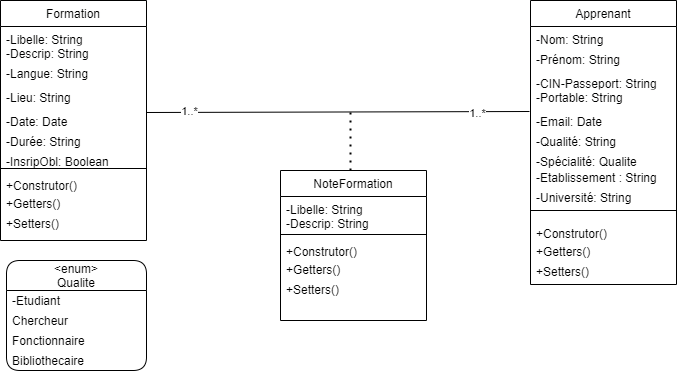

The diagram above was exported from draw.io. Its source (the exported page's mxGraphModel, read from the mxfile embedded in the PNG):
<mxGraphModel dx="1108" dy="425" grid="1" gridSize="10" guides="1" tooltips="1" connect="1" arrows="1" fold="1" page="1" pageScale="1" pageWidth="827" pageHeight="1169" math="0" shadow="0">
  <root>
    <mxCell id="0" />
    <mxCell id="1" parent="0" />
    <mxCell id="3clGU-mJ89bJuVvlsFrl-1" value="Apprenant" style="swimlane;fontStyle=0;align=center;verticalAlign=top;childLayout=stackLayout;horizontal=1;startSize=26;horizontalStack=0;resizeParent=1;resizeLast=0;collapsible=1;marginBottom=0;rounded=0;shadow=0;strokeWidth=1;" parent="1" vertex="1">
      <mxGeometry x="640" y="10" width="146" height="284" as="geometry">
        <mxRectangle x="230" y="140" width="160" height="26" as="alternateBounds" />
      </mxGeometry>
    </mxCell>
    <mxCell id="3clGU-mJ89bJuVvlsFrl-3" value="-Nom: String" style="text;align=left;verticalAlign=top;spacingLeft=4;spacingRight=4;overflow=hidden;rotatable=0;points=[[0,0.5],[1,0.5]];portConstraint=eastwest;" parent="3clGU-mJ89bJuVvlsFrl-1" vertex="1">
      <mxGeometry y="26" width="146" height="20" as="geometry" />
    </mxCell>
    <mxCell id="3clGU-mJ89bJuVvlsFrl-4" value="-Prénom: String" style="text;align=left;verticalAlign=top;spacingLeft=4;spacingRight=4;overflow=hidden;rotatable=0;points=[[0,0.5],[1,0.5]];portConstraint=eastwest;rounded=0;shadow=0;html=0;" parent="3clGU-mJ89bJuVvlsFrl-1" vertex="1">
      <mxGeometry y="46" width="146" height="24" as="geometry" />
    </mxCell>
    <mxCell id="3clGU-mJ89bJuVvlsFrl-2" value="-CIN-Passeport: String" style="text;align=left;verticalAlign=top;spacingLeft=4;spacingRight=4;overflow=hidden;rotatable=0;points=[[0,0.5],[1,0.5]];portConstraint=eastwest;" parent="3clGU-mJ89bJuVvlsFrl-1" vertex="1">
      <mxGeometry y="70" width="146" height="14" as="geometry" />
    </mxCell>
    <mxCell id="3clGU-mJ89bJuVvlsFrl-5" value="-Portable: String" style="text;align=left;verticalAlign=top;spacingLeft=4;spacingRight=4;overflow=hidden;rotatable=0;points=[[0,0.5],[1,0.5]];portConstraint=eastwest;" parent="3clGU-mJ89bJuVvlsFrl-1" vertex="1">
      <mxGeometry y="84" width="146" height="24" as="geometry" />
    </mxCell>
    <mxCell id="3clGU-mJ89bJuVvlsFrl-6" value="-Email: Date" style="text;align=left;verticalAlign=top;spacingLeft=4;spacingRight=4;overflow=hidden;rotatable=0;points=[[0,0.5],[1,0.5]];portConstraint=eastwest;" parent="3clGU-mJ89bJuVvlsFrl-1" vertex="1">
      <mxGeometry y="108" width="146" height="20" as="geometry" />
    </mxCell>
    <mxCell id="3clGU-mJ89bJuVvlsFrl-7" value="-Qualité: String" style="text;align=left;verticalAlign=top;spacingLeft=4;spacingRight=4;overflow=hidden;rotatable=0;points=[[0,0.5],[1,0.5]];portConstraint=eastwest;" parent="3clGU-mJ89bJuVvlsFrl-1" vertex="1">
      <mxGeometry y="128" width="146" height="20" as="geometry" />
    </mxCell>
    <mxCell id="3clGU-mJ89bJuVvlsFrl-40" value="-Spécialité: Qualite" style="text;align=left;verticalAlign=top;spacingLeft=4;spacingRight=4;overflow=hidden;rotatable=0;points=[[0,0.5],[1,0.5]];portConstraint=eastwest;rounded=0;shadow=0;html=0;" parent="3clGU-mJ89bJuVvlsFrl-1" vertex="1">
      <mxGeometry y="148" width="146" height="16" as="geometry" />
    </mxCell>
    <mxCell id="3clGU-mJ89bJuVvlsFrl-8" value="-Etablissement : String" style="text;align=left;verticalAlign=top;spacingLeft=4;spacingRight=4;overflow=hidden;rotatable=0;points=[[0,0.5],[1,0.5]];portConstraint=eastwest;rounded=0;shadow=0;html=0;" parent="3clGU-mJ89bJuVvlsFrl-1" vertex="1">
      <mxGeometry y="164" width="146" height="20" as="geometry" />
    </mxCell>
    <mxCell id="3clGU-mJ89bJuVvlsFrl-37" value="-Université: String" style="text;align=left;verticalAlign=top;spacingLeft=4;spacingRight=4;overflow=hidden;rotatable=0;points=[[0,0.5],[1,0.5]];portConstraint=eastwest;rounded=0;shadow=0;html=0;" parent="3clGU-mJ89bJuVvlsFrl-1" vertex="1">
      <mxGeometry y="184" width="146" height="16" as="geometry" />
    </mxCell>
    <mxCell id="3clGU-mJ89bJuVvlsFrl-9" value="" style="line;html=1;strokeWidth=1;align=left;verticalAlign=middle;spacingTop=-1;spacingLeft=3;spacingRight=3;rotatable=0;labelPosition=right;points=[];portConstraint=eastwest;" parent="3clGU-mJ89bJuVvlsFrl-1" vertex="1">
      <mxGeometry y="200" width="146" height="20" as="geometry" />
    </mxCell>
    <mxCell id="3clGU-mJ89bJuVvlsFrl-10" value="+Construtor()" style="text;align=left;verticalAlign=top;spacingLeft=4;spacingRight=4;overflow=hidden;rotatable=0;points=[[0,0.5],[1,0.5]];portConstraint=eastwest;" parent="3clGU-mJ89bJuVvlsFrl-1" vertex="1">
      <mxGeometry y="220" width="146" height="18" as="geometry" />
    </mxCell>
    <mxCell id="3clGU-mJ89bJuVvlsFrl-11" value="+Getters()" style="text;align=left;verticalAlign=top;spacingLeft=4;spacingRight=4;overflow=hidden;rotatable=0;points=[[0,0.5],[1,0.5]];portConstraint=eastwest;" parent="3clGU-mJ89bJuVvlsFrl-1" vertex="1">
      <mxGeometry y="238" width="146" height="20" as="geometry" />
    </mxCell>
    <mxCell id="3clGU-mJ89bJuVvlsFrl-12" value="+Setters()" style="text;align=left;verticalAlign=top;spacingLeft=4;spacingRight=4;overflow=hidden;rotatable=0;points=[[0,0.5],[1,0.5]];portConstraint=eastwest;" parent="3clGU-mJ89bJuVvlsFrl-1" vertex="1">
      <mxGeometry y="258" width="146" height="26" as="geometry" />
    </mxCell>
    <mxCell id="3clGU-mJ89bJuVvlsFrl-13" value="Formation" style="swimlane;fontStyle=0;align=center;verticalAlign=top;childLayout=stackLayout;horizontal=1;startSize=26;horizontalStack=0;resizeParent=1;resizeLast=0;collapsible=1;marginBottom=0;rounded=0;shadow=0;strokeWidth=1;" parent="1" vertex="1">
      <mxGeometry x="110" y="10" width="146" height="240" as="geometry">
        <mxRectangle x="230" y="140" width="160" height="26" as="alternateBounds" />
      </mxGeometry>
    </mxCell>
    <mxCell id="3clGU-mJ89bJuVvlsFrl-14" value="-Libelle: String" style="text;align=left;verticalAlign=top;spacingLeft=4;spacingRight=4;overflow=hidden;rotatable=0;points=[[0,0.5],[1,0.5]];portConstraint=eastwest;" parent="3clGU-mJ89bJuVvlsFrl-13" vertex="1">
      <mxGeometry y="26" width="146" height="14" as="geometry" />
    </mxCell>
    <mxCell id="3clGU-mJ89bJuVvlsFrl-15" value="-Descrip: String" style="text;align=left;verticalAlign=top;spacingLeft=4;spacingRight=4;overflow=hidden;rotatable=0;points=[[0,0.5],[1,0.5]];portConstraint=eastwest;" parent="3clGU-mJ89bJuVvlsFrl-13" vertex="1">
      <mxGeometry y="40" width="146" height="20" as="geometry" />
    </mxCell>
    <mxCell id="3clGU-mJ89bJuVvlsFrl-16" value="-Langue: String" style="text;align=left;verticalAlign=top;spacingLeft=4;spacingRight=4;overflow=hidden;rotatable=0;points=[[0,0.5],[1,0.5]];portConstraint=eastwest;rounded=0;shadow=0;html=0;" parent="3clGU-mJ89bJuVvlsFrl-13" vertex="1">
      <mxGeometry y="60" width="146" height="24" as="geometry" />
    </mxCell>
    <mxCell id="3clGU-mJ89bJuVvlsFrl-17" value="-Lieu: String" style="text;align=left;verticalAlign=top;spacingLeft=4;spacingRight=4;overflow=hidden;rotatable=0;points=[[0,0.5],[1,0.5]];portConstraint=eastwest;" parent="3clGU-mJ89bJuVvlsFrl-13" vertex="1">
      <mxGeometry y="84" width="146" height="24" as="geometry" />
    </mxCell>
    <mxCell id="3clGU-mJ89bJuVvlsFrl-18" value="-Date: Date" style="text;align=left;verticalAlign=top;spacingLeft=4;spacingRight=4;overflow=hidden;rotatable=0;points=[[0,0.5],[1,0.5]];portConstraint=eastwest;" parent="3clGU-mJ89bJuVvlsFrl-13" vertex="1">
      <mxGeometry y="108" width="146" height="20" as="geometry" />
    </mxCell>
    <mxCell id="3clGU-mJ89bJuVvlsFrl-19" value="-Durée: String" style="text;align=left;verticalAlign=top;spacingLeft=4;spacingRight=4;overflow=hidden;rotatable=0;points=[[0,0.5],[1,0.5]];portConstraint=eastwest;" parent="3clGU-mJ89bJuVvlsFrl-13" vertex="1">
      <mxGeometry y="128" width="146" height="20" as="geometry" />
    </mxCell>
    <mxCell id="3clGU-mJ89bJuVvlsFrl-20" value="-InsripObl: Boolean" style="text;align=left;verticalAlign=top;spacingLeft=4;spacingRight=4;overflow=hidden;rotatable=0;points=[[0,0.5],[1,0.5]];portConstraint=eastwest;rounded=0;shadow=0;html=0;" parent="3clGU-mJ89bJuVvlsFrl-13" vertex="1">
      <mxGeometry y="148" width="146" height="16" as="geometry" />
    </mxCell>
    <mxCell id="3clGU-mJ89bJuVvlsFrl-21" value="" style="line;html=1;strokeWidth=1;align=left;verticalAlign=middle;spacingTop=-1;spacingLeft=3;spacingRight=3;rotatable=0;labelPosition=right;points=[];portConstraint=eastwest;" parent="3clGU-mJ89bJuVvlsFrl-13" vertex="1">
      <mxGeometry y="164" width="146" height="8" as="geometry" />
    </mxCell>
    <mxCell id="3clGU-mJ89bJuVvlsFrl-22" value="+Construtor()" style="text;align=left;verticalAlign=top;spacingLeft=4;spacingRight=4;overflow=hidden;rotatable=0;points=[[0,0.5],[1,0.5]];portConstraint=eastwest;" parent="3clGU-mJ89bJuVvlsFrl-13" vertex="1">
      <mxGeometry y="172" width="146" height="18" as="geometry" />
    </mxCell>
    <mxCell id="3clGU-mJ89bJuVvlsFrl-23" value="+Getters()" style="text;align=left;verticalAlign=top;spacingLeft=4;spacingRight=4;overflow=hidden;rotatable=0;points=[[0,0.5],[1,0.5]];portConstraint=eastwest;" parent="3clGU-mJ89bJuVvlsFrl-13" vertex="1">
      <mxGeometry y="190" width="146" height="20" as="geometry" />
    </mxCell>
    <mxCell id="3clGU-mJ89bJuVvlsFrl-24" value="+Setters()" style="text;align=left;verticalAlign=top;spacingLeft=4;spacingRight=4;overflow=hidden;rotatable=0;points=[[0,0.5],[1,0.5]];portConstraint=eastwest;" parent="3clGU-mJ89bJuVvlsFrl-13" vertex="1">
      <mxGeometry y="210" width="146" height="26" as="geometry" />
    </mxCell>
    <mxCell id="3clGU-mJ89bJuVvlsFrl-41" value="&lt;enum&gt;&#10;Qualite" style="swimlane;fontStyle=0;childLayout=stackLayout;horizontal=1;startSize=30;horizontalStack=0;resizeParent=1;resizeParentMax=0;resizeLast=0;collapsible=1;marginBottom=0;rounded=1;" parent="1" vertex="1">
      <mxGeometry x="116" y="270" width="140" height="110" as="geometry" />
    </mxCell>
    <mxCell id="3clGU-mJ89bJuVvlsFrl-42" value="-Etudiant" style="text;strokeColor=none;fillColor=none;align=left;verticalAlign=middle;spacingLeft=4;spacingRight=4;overflow=hidden;points=[[0,0.5],[1,0.5]];portConstraint=eastwest;rotatable=0;" parent="3clGU-mJ89bJuVvlsFrl-41" vertex="1">
      <mxGeometry y="30" width="140" height="20" as="geometry" />
    </mxCell>
    <mxCell id="3clGU-mJ89bJuVvlsFrl-43" value="Chercheur" style="text;strokeColor=none;fillColor=none;align=left;verticalAlign=middle;spacingLeft=4;spacingRight=4;overflow=hidden;points=[[0,0.5],[1,0.5]];portConstraint=eastwest;rotatable=0;" parent="3clGU-mJ89bJuVvlsFrl-41" vertex="1">
      <mxGeometry y="50" width="140" height="20" as="geometry" />
    </mxCell>
    <mxCell id="3clGU-mJ89bJuVvlsFrl-44" value="Fonctionnaire" style="text;strokeColor=none;fillColor=none;align=left;verticalAlign=middle;spacingLeft=4;spacingRight=4;overflow=hidden;points=[[0,0.5],[1,0.5]];portConstraint=eastwest;rotatable=0;" parent="3clGU-mJ89bJuVvlsFrl-41" vertex="1">
      <mxGeometry y="70" width="140" height="20" as="geometry" />
    </mxCell>
    <mxCell id="3clGU-mJ89bJuVvlsFrl-45" value="Bibliothecaire" style="text;strokeColor=none;fillColor=none;align=left;verticalAlign=middle;spacingLeft=4;spacingRight=4;overflow=hidden;points=[[0,0.5],[1,0.5]];portConstraint=eastwest;rotatable=0;" parent="3clGU-mJ89bJuVvlsFrl-41" vertex="1">
      <mxGeometry y="90" width="140" height="20" as="geometry" />
    </mxCell>
    <mxCell id="3clGU-mJ89bJuVvlsFrl-49" value="" style="endArrow=none;html=1;rounded=0;entryX=1;entryY=0.2;entryDx=0;entryDy=0;entryPerimeter=0;exitX=-0.007;exitY=0.15;exitDx=0;exitDy=0;exitPerimeter=0;" parent="1" source="3clGU-mJ89bJuVvlsFrl-6" target="3clGU-mJ89bJuVvlsFrl-18" edge="1">
      <mxGeometry width="50" height="50" relative="1" as="geometry">
        <mxPoint x="390" y="250" as="sourcePoint" />
        <mxPoint x="440" y="200" as="targetPoint" />
      </mxGeometry>
    </mxCell>
    <mxCell id="3clGU-mJ89bJuVvlsFrl-50" value="1..*" style="edgeLabel;html=1;align=center;verticalAlign=middle;resizable=0;points=[];" parent="3clGU-mJ89bJuVvlsFrl-49" connectable="0" vertex="1">
      <mxGeometry x="0.7743" y="-1" relative="1" as="geometry">
        <mxPoint as="offset" />
      </mxGeometry>
    </mxCell>
    <mxCell id="3clGU-mJ89bJuVvlsFrl-51" value="1..*" style="edgeLabel;html=1;align=center;verticalAlign=middle;resizable=0;points=[];" parent="3clGU-mJ89bJuVvlsFrl-49" connectable="0" vertex="1">
      <mxGeometry x="-0.7295" y="1" relative="1" as="geometry">
        <mxPoint as="offset" />
      </mxGeometry>
    </mxCell>
    <mxCell id="8S2pAy7iXqo8VQ7-m720-1" value="" style="endArrow=none;dashed=1;html=1;dashPattern=1 3;strokeWidth=2;rounded=0;exitX=0.479;exitY=0;exitDx=0;exitDy=0;exitPerimeter=0;" edge="1" parent="1" source="8S2pAy7iXqo8VQ7-m720-2">
      <mxGeometry width="50" height="50" relative="1" as="geometry">
        <mxPoint x="460" y="180" as="sourcePoint" />
        <mxPoint x="460" y="120" as="targetPoint" />
      </mxGeometry>
    </mxCell>
    <mxCell id="8S2pAy7iXqo8VQ7-m720-2" value="NoteFormation" style="swimlane;fontStyle=0;align=center;verticalAlign=top;childLayout=stackLayout;horizontal=1;startSize=26;horizontalStack=0;resizeParent=1;resizeLast=0;collapsible=1;marginBottom=0;rounded=0;shadow=0;strokeWidth=1;" vertex="1" parent="1">
      <mxGeometry x="390" y="180" width="146" height="150" as="geometry">
        <mxRectangle x="230" y="140" width="160" height="26" as="alternateBounds" />
      </mxGeometry>
    </mxCell>
    <mxCell id="8S2pAy7iXqo8VQ7-m720-3" value="-Libelle: String" style="text;align=left;verticalAlign=top;spacingLeft=4;spacingRight=4;overflow=hidden;rotatable=0;points=[[0,0.5],[1,0.5]];portConstraint=eastwest;" vertex="1" parent="8S2pAy7iXqo8VQ7-m720-2">
      <mxGeometry y="26" width="146" height="14" as="geometry" />
    </mxCell>
    <mxCell id="8S2pAy7iXqo8VQ7-m720-4" value="-Descrip: String" style="text;align=left;verticalAlign=top;spacingLeft=4;spacingRight=4;overflow=hidden;rotatable=0;points=[[0,0.5],[1,0.5]];portConstraint=eastwest;" vertex="1" parent="8S2pAy7iXqo8VQ7-m720-2">
      <mxGeometry y="40" width="146" height="20" as="geometry" />
    </mxCell>
    <mxCell id="8S2pAy7iXqo8VQ7-m720-5" value="" style="line;html=1;strokeWidth=1;align=left;verticalAlign=middle;spacingTop=-1;spacingLeft=3;spacingRight=3;rotatable=0;labelPosition=right;points=[];portConstraint=eastwest;" vertex="1" parent="8S2pAy7iXqo8VQ7-m720-2">
      <mxGeometry y="60" width="146" height="8" as="geometry" />
    </mxCell>
    <mxCell id="8S2pAy7iXqo8VQ7-m720-6" value="+Construtor()" style="text;align=left;verticalAlign=top;spacingLeft=4;spacingRight=4;overflow=hidden;rotatable=0;points=[[0,0.5],[1,0.5]];portConstraint=eastwest;" vertex="1" parent="8S2pAy7iXqo8VQ7-m720-2">
      <mxGeometry y="68" width="146" height="18" as="geometry" />
    </mxCell>
    <mxCell id="8S2pAy7iXqo8VQ7-m720-7" value="+Getters()" style="text;align=left;verticalAlign=top;spacingLeft=4;spacingRight=4;overflow=hidden;rotatable=0;points=[[0,0.5],[1,0.5]];portConstraint=eastwest;" vertex="1" parent="8S2pAy7iXqo8VQ7-m720-2">
      <mxGeometry y="86" width="146" height="20" as="geometry" />
    </mxCell>
    <mxCell id="8S2pAy7iXqo8VQ7-m720-8" value="+Setters()" style="text;align=left;verticalAlign=top;spacingLeft=4;spacingRight=4;overflow=hidden;rotatable=0;points=[[0,0.5],[1,0.5]];portConstraint=eastwest;" vertex="1" parent="8S2pAy7iXqo8VQ7-m720-2">
      <mxGeometry y="106" width="146" height="26" as="geometry" />
    </mxCell>
  </root>
</mxGraphModel>